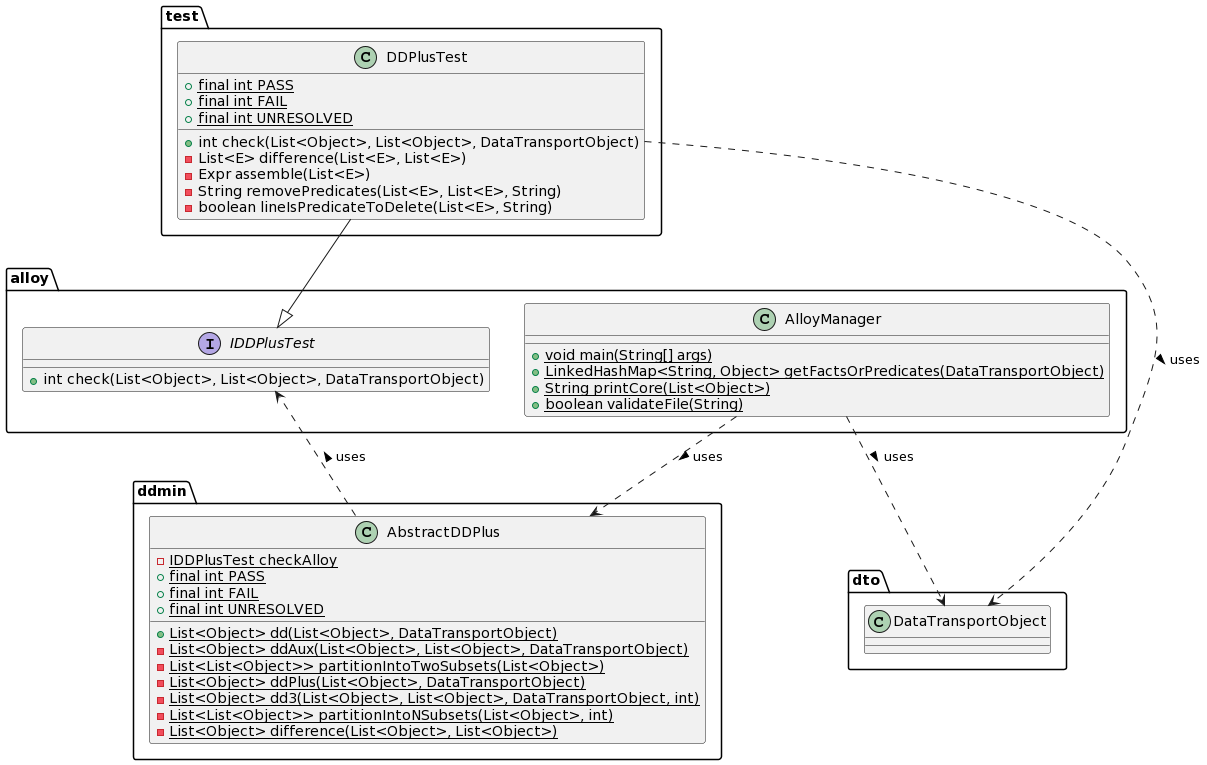

The diagram above was rendered by PlantUML. Its source (embedded in the PNG):
@startuml
package alloy {
   class AlloyManager {
      +{static} void main(String[] args)
      +{static} LinkedHashMap<String, Object> getFactsOrPredicates(DataTransportObject)
      +{static} String printCore(List<Object>)
      +{static} boolean validateFile(String)
   }
}

package ddmin {
   class AbstractDDPlus {
      -{static} IDDPlusTest checkAlloy
      +{static} final int PASS
      +{static} final int FAIL
      +{static} final int UNRESOLVED
      +{static} List<Object> dd(List<Object>, DataTransportObject)
      -{static} List<Object> ddAux(List<Object>, List<Object>, DataTransportObject)
      -{static} List<List<Object>> partitionIntoTwoSubsets(List<Object>)
      -{static} List<Object> ddPlus(List<Object>, DataTransportObject)
      -{static} List<Object> dd3(List<Object>, List<Object>, DataTransportObject, int)
      -{static} List<List<Object>> partitionIntoNSubsets(List<Object>, int)
      -{static} List<Object> difference(List<Object>, List<Object>)
   }
}

package test {
   class DDPlusTest {
      +{static} final int PASS
      +{static} final int FAIL
      +{static} final int UNRESOLVED
      +int check(List<Object>, List<Object>, DataTransportObject)
      -List<E> difference(List<E>, List<E>)
      -Expr assemble(List<E>)
      -String removePredicates(List<E>, List<E>, String)
      -boolean lineIsPredicateToDelete(List<E>, String)
   }
}

interface alloy.IDDPlusTest {
   +int check(List<Object>, List<Object>, DataTransportObject)
}

DDPlusTest --|> alloy.IDDPlusTest
AbstractDDPlus ..> alloy.IDDPlusTest : uses >
AlloyManager ..> ddmin.AbstractDDPlus : uses >
AlloyManager ..> dto.DataTransportObject : uses >
DDPlusTest ..> dto.DataTransportObject : uses >
@enduml